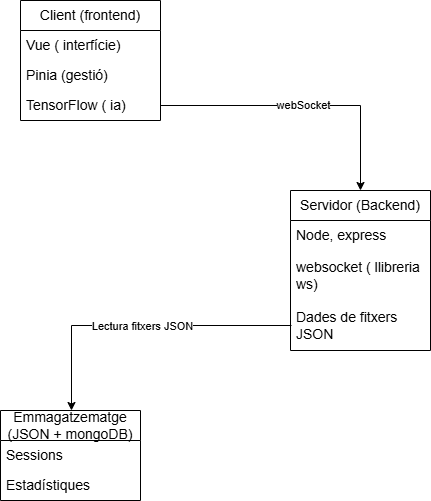

The diagram above was exported from draw.io. Its source (the exported page's mxGraphModel, read from the mxfile embedded in the PNG):
<mxGraphModel dx="1426" dy="751" grid="1" gridSize="10" guides="1" tooltips="1" connect="1" arrows="1" fold="1" page="1" pageScale="1" pageWidth="827" pageHeight="1169" math="0" shadow="0">
  <root>
    <mxCell id="0" />
    <mxCell id="1" parent="0" />
    <mxCell id="ouvAyVkmd7MMyfKuinrE-4" value="&lt;font style=&quot;font-size: 14px;&quot;&gt;Client (frontend)&lt;/font&gt;" style="swimlane;fontStyle=0;childLayout=stackLayout;horizontal=1;startSize=30;horizontalStack=0;resizeParent=1;resizeParentMax=0;resizeLast=0;collapsible=1;marginBottom=0;whiteSpace=wrap;html=1;" parent="1" vertex="1">
      <mxGeometry x="190" y="50" width="140" height="120" as="geometry" />
    </mxCell>
    <mxCell id="ouvAyVkmd7MMyfKuinrE-5" value="&lt;font style=&quot;font-size: 14px;&quot;&gt;Vue ( interfície)&amp;nbsp;&lt;/font&gt;" style="text;strokeColor=none;fillColor=none;align=left;verticalAlign=middle;spacingLeft=4;spacingRight=4;overflow=hidden;points=[[0,0.5],[1,0.5]];portConstraint=eastwest;rotatable=0;whiteSpace=wrap;html=1;" parent="ouvAyVkmd7MMyfKuinrE-4" vertex="1">
      <mxGeometry y="30" width="140" height="30" as="geometry" />
    </mxCell>
    <mxCell id="ouvAyVkmd7MMyfKuinrE-6" value="&lt;font style=&quot;font-size: 14px;&quot;&gt;Pinia (gestió)&amp;nbsp;&lt;/font&gt;" style="text;strokeColor=none;fillColor=none;align=left;verticalAlign=middle;spacingLeft=4;spacingRight=4;overflow=hidden;points=[[0,0.5],[1,0.5]];portConstraint=eastwest;rotatable=0;whiteSpace=wrap;html=1;" parent="ouvAyVkmd7MMyfKuinrE-4" vertex="1">
      <mxGeometry y="60" width="140" height="30" as="geometry" />
    </mxCell>
    <mxCell id="ouvAyVkmd7MMyfKuinrE-8" value="&lt;font style=&quot;font-size: 14px;&quot;&gt;TensorFlow ( ia)&lt;/font&gt;" style="text;strokeColor=none;fillColor=none;align=left;verticalAlign=middle;spacingLeft=4;spacingRight=4;overflow=hidden;points=[[0,0.5],[1,0.5]];portConstraint=eastwest;rotatable=0;whiteSpace=wrap;html=1;" parent="ouvAyVkmd7MMyfKuinrE-4" vertex="1">
      <mxGeometry y="90" width="140" height="30" as="geometry" />
    </mxCell>
    <mxCell id="ouvAyVkmd7MMyfKuinrE-10" value="&lt;font style=&quot;font-size: 14px;&quot;&gt;Servidor (Backend)&lt;/font&gt;" style="swimlane;fontStyle=0;childLayout=stackLayout;horizontal=1;startSize=30;horizontalStack=0;resizeParent=1;resizeParentMax=0;resizeLast=0;collapsible=1;marginBottom=0;whiteSpace=wrap;html=1;" parent="1" vertex="1">
      <mxGeometry x="460" y="240" width="140" height="160" as="geometry" />
    </mxCell>
    <mxCell id="ouvAyVkmd7MMyfKuinrE-11" value="&lt;font style=&quot;font-size: 14px;&quot;&gt;Node, express&lt;/font&gt;" style="text;strokeColor=none;fillColor=none;align=left;verticalAlign=middle;spacingLeft=4;spacingRight=4;overflow=hidden;points=[[0,0.5],[1,0.5]];portConstraint=eastwest;rotatable=0;whiteSpace=wrap;html=1;" parent="ouvAyVkmd7MMyfKuinrE-10" vertex="1">
      <mxGeometry y="30" width="140" height="30" as="geometry" />
    </mxCell>
    <mxCell id="ouvAyVkmd7MMyfKuinrE-12" value="&lt;font style=&quot;font-size: 14px;&quot;&gt;websocket ( llibreria ws)&lt;/font&gt;" style="text;strokeColor=none;fillColor=none;align=left;verticalAlign=middle;spacingLeft=4;spacingRight=4;overflow=hidden;points=[[0,0.5],[1,0.5]];portConstraint=eastwest;rotatable=0;whiteSpace=wrap;html=1;" parent="ouvAyVkmd7MMyfKuinrE-10" vertex="1">
      <mxGeometry y="60" width="140" height="50" as="geometry" />
    </mxCell>
    <mxCell id="ouvAyVkmd7MMyfKuinrE-13" value="&lt;font style=&quot;font-size: 14px;&quot;&gt;Dades de fitxers JSON&lt;/font&gt;" style="text;strokeColor=none;fillColor=none;align=left;verticalAlign=middle;spacingLeft=4;spacingRight=4;overflow=hidden;points=[[0,0.5],[1,0.5]];portConstraint=eastwest;rotatable=0;whiteSpace=wrap;html=1;" parent="ouvAyVkmd7MMyfKuinrE-10" vertex="1">
      <mxGeometry y="110" width="140" height="50" as="geometry" />
    </mxCell>
    <mxCell id="ouvAyVkmd7MMyfKuinrE-14" value="&lt;font style=&quot;font-size: 14px;&quot;&gt;Emmagatzematge (JSON + mongoDB)&lt;/font&gt;" style="swimlane;fontStyle=0;childLayout=stackLayout;horizontal=1;startSize=30;horizontalStack=0;resizeParent=1;resizeParentMax=0;resizeLast=0;collapsible=1;marginBottom=0;whiteSpace=wrap;html=1;" parent="1" vertex="1">
      <mxGeometry x="170" y="460" width="140" height="90" as="geometry" />
    </mxCell>
    <mxCell id="ouvAyVkmd7MMyfKuinrE-15" value="&lt;font style=&quot;font-size: 14px;&quot;&gt;Sessions&amp;nbsp;&lt;/font&gt;" style="text;strokeColor=none;fillColor=none;align=left;verticalAlign=middle;spacingLeft=4;spacingRight=4;overflow=hidden;points=[[0,0.5],[1,0.5]];portConstraint=eastwest;rotatable=0;whiteSpace=wrap;html=1;" parent="ouvAyVkmd7MMyfKuinrE-14" vertex="1">
      <mxGeometry y="30" width="140" height="30" as="geometry" />
    </mxCell>
    <mxCell id="ouvAyVkmd7MMyfKuinrE-17" value="&lt;font style=&quot;font-size: 14px;&quot;&gt;Estadístiques&amp;nbsp;&lt;/font&gt;" style="text;strokeColor=none;fillColor=none;align=left;verticalAlign=middle;spacingLeft=4;spacingRight=4;overflow=hidden;points=[[0,0.5],[1,0.5]];portConstraint=eastwest;rotatable=0;whiteSpace=wrap;html=1;" parent="ouvAyVkmd7MMyfKuinrE-14" vertex="1">
      <mxGeometry y="60" width="140" height="30" as="geometry" />
    </mxCell>
    <mxCell id="ouvAyVkmd7MMyfKuinrE-18" value="webSocket" style="edgeStyle=orthogonalEdgeStyle;rounded=0;orthogonalLoop=1;jettySize=auto;html=1;entryX=0.5;entryY=0;entryDx=0;entryDy=0;" parent="1" source="ouvAyVkmd7MMyfKuinrE-8" target="ouvAyVkmd7MMyfKuinrE-10" edge="1">
      <mxGeometry relative="1" as="geometry" />
    </mxCell>
    <mxCell id="ouvAyVkmd7MMyfKuinrE-19" style="edgeStyle=orthogonalEdgeStyle;rounded=0;orthogonalLoop=1;jettySize=auto;html=1;entryX=0.5;entryY=0;entryDx=0;entryDy=0;" parent="1" edge="1">
      <mxGeometry relative="1" as="geometry">
        <mxPoint x="461" y="375" as="sourcePoint" />
        <mxPoint x="241" y="460" as="targetPoint" />
      </mxGeometry>
    </mxCell>
    <mxCell id="ouvAyVkmd7MMyfKuinrE-20" value="Lectura fitxers JSON" style="edgeLabel;html=1;align=center;verticalAlign=middle;resizable=0;points=[];" parent="ouvAyVkmd7MMyfKuinrE-19" vertex="1" connectable="0">
      <mxGeometry x="-0.5869" y="3" relative="1" as="geometry">
        <mxPoint x="-87" y="-3" as="offset" />
      </mxGeometry>
    </mxCell>
  </root>
</mxGraphModel>